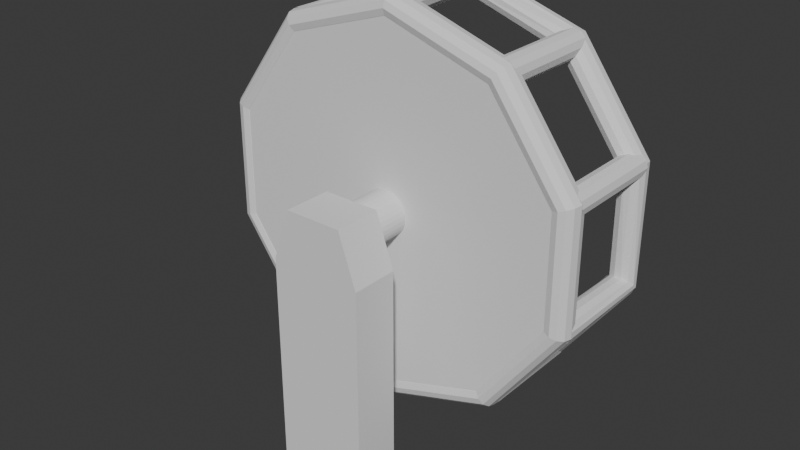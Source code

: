 # Source: pig_wheel.blend  (saved by Blender 5.1.30; exported with 4.5.12 LTS)
import bpy
from mathutils import Matrix  # noqa: F401  (used for matrix-valued properties, if any)

bpy.ops.wm.read_factory_settings(use_empty=True)
scene = bpy.context.scene
scene.name = 'Scene'

# ---- collections
col_collection = bpy.data.collections.new('Collection'); scene.collection.children.link(col_collection)

# ---- world
world_world = bpy.data.worlds.new('World'); scene.world = world_world
world_world.use_nodes = True; world_world.node_tree.nodes.clear()
_N = world_world.node_tree.nodes; _L = world_world.node_tree.links
n0 = _N.new('ShaderNodeOutputWorld'); n0.name = 'World Output'; n0.location = (200, 100)
n1 = _N.new('ShaderNodeBackground'); n1.name = 'Background'; n1.location = (-200, 100)
n1.inputs[0].default_value = (0.05088, 0.05088, 0.05088, 1.0)
_L.new(n1.outputs[0], n0.inputs[0])
n0.is_active_output = True
world_world.color = (0.05088, 0.05088, 0.05088)
world_world.sun_shadow_jitter_overblur = 0.0

# ---- meshes
me_circle_002 = bpy.data.meshes.new('Circle.002')
me_circle_002.from_pydata([(-1.012, -0.274, 0.2403), (-0.9861, -0.2484, 0.2403), (-0.9511, -0.239, 0.2403), (-0.9161, -0.2484, 0.2403), (-0.8904, -0.274, 0.2403), (-0.8811, -0.309, 0.2403), (-0.8904, -0.344, 0.2403), (-0.9161, -0.3696, 0.2403), (-0.9511, -0.379, 0.2403), (-0.9861, -0.3696, 0.2403), (-1.012, -0.344, 0.2403), (-1.021, -0.309, 0.2403), (-1.012, -0.2843, -0.2156), (-0.9861, -0.2662, -0.1975), (-0.9511, -0.2595, -0.1909), (-0.9161, -0.2662, -0.1975), (-0.8904, -0.2843, -0.2156), (-0.8811, -0.309, -0.2403), (-0.8904, -0.3338, -0.2651), (-0.9161, -0.3519, -0.2832), (-0.9511, -0.3585, -0.2898), (-0.9861, -0.3519, -0.2832), (-1.012, -0.3338, -0.2651), (-1.021, -0.309, -0.2403), (-1.013, 0.329, -0.2136), (-0.9916, 0.3222, -0.1848), (-0.9598, 0.3118, -0.1709), (-0.9256, 0.3007, -0.1757), (-0.8982, 0.2919, -0.1977), (-0.8851, 0.2876, -0.2312), (-0.8895, 0.289, -0.2671), (-0.9105, 0.2958, -0.2959), (-0.9424, 0.3062, -0.3097), (-0.9765, 0.3173, -0.305), (-1.004, 0.3262, -0.283), (-1.017, 0.3305, -0.2495), (-0.6514, 0.8246, -0.2156), (-0.6413, 0.7949, -0.1975), (-0.6169, 0.769, -0.1909), (-0.5847, 0.7538, -0.1975), (-0.5533, 0.7534, -0.2156), (-0.5312, 0.7679, -0.2403), (-0.5242, 0.7934, -0.2651), (-0.5343, 0.8231, -0.2832), (-0.5587, 0.8491, -0.2898), (-0.5909, 0.8643, -0.2832), (-0.6223, 0.8647, -0.2651), (-0.6444, 0.8502, -0.2403), (-0.6574, 0.8163, 0.2403), (-0.6517, 0.7805, 0.2403), (-0.6289, 0.7524, 0.2403), (-0.5951, 0.7394, 0.2403), (-0.5593, 0.7451, 0.2403), (-0.5312, 0.7679, 0.2403), (-0.5182, 0.8017, 0.2403), (-0.5238, 0.8375, 0.2403), (-0.5466, 0.8656, 0.2403), (-0.5805, 0.8786, 0.2403), (-0.6163, 0.873, 0.2403), (-0.6444, 0.8502, 0.2403), (-0.06062, 1.035, 0.2403), (-0.035, 1.061, 0.2403), (8.256e-07, 1.07, 0.2403), (0.035, 1.061, 0.2403), (0.06062, 1.035, 0.2403), (0.07, 1.0, 0.2403), (0.06062, 0.965, 0.2403), (0.035, 0.9394, 0.2403), (9.172e-07, 0.93, 0.2403), (-0.035, 0.9394, 0.2403), (-0.06062, 0.965, 0.2403), (-0.07, 1.0, 0.2403), (-0.04155, 1.029, -0.2888), (-0.02051, 1.056, -0.2771), (0.006026, 1.068, -0.2556), (0.03095, 1.062, -0.2301), (0.04758, 1.039, -0.2072), (0.05146, 1.006, -0.1933), (0.04155, 0.9712, -0.1919), (0.02051, 0.9441, -0.2036), (-0.006025, 0.932, -0.2251), (-0.03095, 0.9381, -0.2506), (-0.04757, 0.9608, -0.2735), (-0.05145, 0.994, -0.2874), (0.591, 0.8135, -0.3101), (0.6111, 0.8411, -0.298), (0.6249, 0.8601, -0.2705), (0.6288, 0.8655, -0.2349), (0.6217, 0.8557, -0.2007), (0.6055, 0.8334, -0.1772), (0.5846, 0.8046, -0.1706), (0.5645, 0.7769, -0.1827), (0.5507, 0.7579, -0.2102), (0.5468, 0.7526, -0.2458), (0.5539, 0.7623, -0.28), (0.5701, 0.7846, -0.3035), (0.9563, 0.3107, -0.3101), (0.9888, 0.3213, -0.298), (1.011, 0.3285, -0.2705), (1.017, 0.3306, -0.2349), (1.006, 0.3268, -0.2007), (0.9797, 0.3183, -0.1772), (0.9458, 0.3073, -0.1706), (0.9134, 0.2968, -0.1827), (0.891, 0.2895, -0.2102), (0.8847, 0.2875, -0.2458), (0.8962, 0.2912, -0.28), (0.9224, 0.2997, -0.3035), (0.9656, -0.3574, -0.2888), (0.9979, -0.3458, -0.2771), (1.018, -0.3243, -0.2556), (1.02, -0.2987, -0.2301), (1.003, -0.2759, -0.2072), (0.9727, -0.2619, -0.1933), (0.9365, -0.2606, -0.1919), (0.9042, -0.2722, -0.2036), (0.8845, -0.2937, -0.2251), (0.8826, -0.3193, -0.2506), (0.899, -0.3421, -0.2735), (0.9294, -0.3561, -0.2874), (0.9656, -0.3775, 0.2403), (0.9979, -0.361, 0.2403), (1.018, -0.3306, 0.2403), (1.02, -0.2945, 0.2403), (1.003, -0.2622, 0.2403), (0.9727, -0.2424, 0.2403), (0.9365, -0.2405, 0.2403), (0.9042, -0.257, 0.2403), (0.8845, -0.2874, 0.2403), (0.8826, -0.3236, 0.2403), (0.899, -0.3559, 0.2403), (0.9294, -0.3756, 0.2403), (1.0, -0.3447, -0.2053), (0.9794, -0.3296, -0.1797), (0.9511, -0.309, -0.1703), (0.9227, -0.2884, -0.1797), (0.902, -0.2734, -0.2053), (0.8944, -0.2679, -0.2403), (0.902, -0.2734, -0.2753), (0.9227, -0.2884, -0.301), (0.9511, -0.309, -0.3103), (0.9794, -0.3296, -0.301), (1.0, -0.3447, -0.2753), (1.008, -0.3502, -0.2403), (0.6234, -0.8581, -0.2053), (0.6084, -0.8373, -0.1797), (0.5878, -0.809, -0.1703), (0.5672, -0.7807, -0.1797), (0.5522, -0.76, -0.2053), (0.5466, -0.7524, -0.2403), (0.5522, -0.76, -0.2753), (0.5672, -0.7807, -0.301), (0.5878, -0.809, -0.3103), (0.6084, -0.8373, -0.301), (0.6234, -0.8581, -0.2753), (0.6289, -0.8656, -0.2403), (0.04582, -1.043, -0.2102), (0.05177, -1.011, -0.1946), (0.04384, -0.9761, -0.1913), (0.02417, -0.9473, -0.2011), (-0.001977, -0.9326, -0.2214), (-0.0276, -0.936, -0.2468), (-0.04582, -0.9565, -0.2705), (-0.05177, -0.9887, -0.2861), (-0.04385, -1.024, -0.2894), (-0.02417, -1.053, -0.2796), (0.001976, -1.067, -0.2593), (0.0276, -1.064, -0.2339), (0.05769, -1.04, 0.2403), (0.06978, -1.005, 0.2403), (0.06318, -0.9699, 0.2403), (0.03964, -0.9423, 0.2403), (0.005483, -0.9302, 0.2403), (-0.03014, -0.9368, 0.2403), (-0.05769, -0.9604, 0.2403), (-0.06979, -0.9945, 0.2403), (-0.06318, -1.03, 0.2403), (-0.03964, -1.058, 0.2403), (-0.005484, -1.07, 0.2403), (0.03014, -1.063, 0.2403), (-0.01873, -1.058, -0.2053), (-0.01082, -1.033, -0.1797), (-5.862e-07, -1.0, -0.1703), (0.01082, -0.9667, -0.1797), (0.01873, -0.9423, -0.2053), (0.02163, -0.9334, -0.2403), (0.01873, -0.9423, -0.2753), (0.01082, -0.9667, -0.301), (-5.583e-07, -1.0, -0.3103), (-0.01082, -1.033, -0.301), (-0.01873, -1.058, -0.2753), (-0.02163, -1.067, -0.2403), (-0.583, -0.8743, -0.2156), (-0.5578, -0.8556, -0.1975), (-0.5407, -0.8243, -0.1909), (-0.5362, -0.789, -0.1975), (-0.5455, -0.759, -0.2156), (-0.5662, -0.7424, -0.2403), (-0.5926, -0.7437, -0.2651), (-0.6177, -0.7625, -0.2832), (-0.6349, -0.7937, -0.2898), (-0.6394, -0.8291, -0.2832), (-0.6301, -0.859, -0.2651), (-0.6094, -0.8756, -0.2403), (-0.5732, -0.8775, 0.2403), (-0.5409, -0.861, 0.2403), (-0.5212, -0.8306, 0.2403), (-0.5193, -0.7945, 0.2403), (-0.5358, -0.7622, 0.2403), (-0.5662, -0.7424, 0.2403), (-0.6023, -0.7405, 0.2403), (-0.6346, -0.757, 0.2403), (-0.6544, -0.7874, 0.2403), (-0.6563, -0.8236, 0.2403), (-0.6398, -0.8559, 0.2403), (-0.6094, -0.8756, 0.2403), (-0.6065, 0.8667, -0.2053), (-0.5986, 0.8423, -0.1797), (-0.5878, 0.809, -0.1703), (-0.577, 0.7757, -0.1797), (-0.5691, 0.7514, -0.2053), (-0.5662, 0.7424, -0.2403), (-0.5691, 0.7514, -0.2753), (-0.577, 0.7757, -0.301), (-0.5878, 0.809, -0.3103), (-0.5986, 0.8423, -0.301), (-0.6065, 0.8667, -0.2753), (-0.6094, 0.8756, -0.2403), (-0.01873, 1.058, -0.2053), (-0.01081, 1.033, -0.1797), (8.443e-07, 1.0, -0.1703), (0.01082, 0.9667, -0.1797), (0.01873, 0.9423, -0.2053), (0.02163, 0.9334, -0.2403), (0.01873, 0.9423, -0.2753), (0.01082, 0.9667, -0.301), (8.741e-07, 1.0, -0.3103), (-0.01081, 1.033, -0.301), (-0.01873, 1.058, -0.2753), (-0.02163, 1.067, -0.2403), (0.5272, 0.774, -0.2403), (0.5528, 0.7484, -0.2403), (0.5878, 0.739, -0.2403), (0.6228, 0.7484, -0.2403), (0.6484, 0.774, -0.2403), (0.6578, 0.809, -0.2403), (0.6484, 0.844, -0.2403), (0.6228, 0.8696, -0.2403), (0.5878, 0.879, -0.2403), (0.5528, 0.8696, -0.2403), (0.5272, 0.844, -0.2403), (0.5178, 0.809, -0.2403), (0.5272, 0.774, 0.2403), (0.5528, 0.7484, 0.2403), (0.5878, 0.739, 0.2403), (0.6228, 0.7484, 0.2403), (0.6484, 0.774, 0.2403), (0.6578, 0.809, 0.2403), (0.6484, 0.844, 0.2403), (0.6228, 0.8696, 0.2403), (0.5878, 0.879, 0.2403), (0.5528, 0.8696, 0.2403), (0.5272, 0.844, 0.2403), (0.5178, 0.809, 0.2403), (0.8904, 0.274, -0.2403), (0.9161, 0.2484, -0.2403), (0.9511, 0.239, -0.2403), (0.9861, 0.2484, -0.2403), (1.012, 0.274, -0.2403), (1.021, 0.309, -0.2403), (1.012, 0.344, -0.2403), (0.9861, 0.3696, -0.2403), (0.9511, 0.379, -0.2403), (0.9161, 0.3696, -0.2403), (0.8904, 0.344, -0.2403), (0.8811, 0.309, -0.2403), (0.8904, 0.274, 0.2403), (0.9161, 0.2484, 0.2403), (0.9511, 0.239, 0.2403), (0.9861, 0.2484, 0.2403), (1.012, 0.274, 0.2403), (1.021, 0.309, 0.2403), (1.012, 0.344, 0.2403), (0.9861, 0.3696, 0.2403), (0.9511, 0.379, 0.2403), (0.9161, 0.3696, 0.2403), (0.8904, 0.344, 0.2403), (0.8811, 0.309, 0.2403), (0.5272, -0.844, -0.2403), (0.5528, -0.8696, -0.2403), (0.5878, -0.879, -0.2403), (0.6228, -0.8696, -0.2403), (0.6484, -0.844, -0.2403), (0.6578, -0.809, -0.2403), (0.6484, -0.774, -0.2403), (0.6228, -0.7484, -0.2403), (0.5878, -0.739, -0.2403), (0.5528, -0.7484, -0.2403), (0.5272, -0.774, -0.2403), (0.5178, -0.809, -0.2403), (0.5272, -0.844, 0.2403), (0.5528, -0.8696, 0.2403), (0.5878, -0.879, 0.2403), (0.6228, -0.8696, 0.2403), (0.6484, -0.844, 0.2403), (0.6578, -0.809, 0.2403), (0.6484, -0.774, 0.2403), (0.6228, -0.7484, 0.2403), (0.5878, -0.739, 0.2403), (0.5528, -0.7484, 0.2403), (0.5272, -0.774, 0.2403), (0.5178, -0.809, 0.2403), (-0.6368, -0.8446, -0.2053), (-0.6161, -0.8296, -0.1797), (-0.5878, -0.809, -0.1703), (-0.5595, -0.7884, -0.1797), (-0.5387, -0.7734, -0.2053), (-0.5312, -0.7679, -0.2403), (-0.5387, -0.7734, -0.2753), (-0.5595, -0.7884, -0.301), (-0.5878, -0.809, -0.3103), (-0.6161, -0.8296, -0.301), (-0.6368, -0.8446, -0.2753), (-0.6444, -0.8502, -0.2403), (-1.0, -0.3446, -0.2053), (-0.9794, -0.3296, -0.1797), (-0.9511, -0.309, -0.1703), (-0.9227, -0.2884, -0.1797), (-0.902, -0.2734, -0.2053), (-0.8944, -0.2679, -0.2403), (-0.902, -0.2734, -0.2753), (-0.9227, -0.2884, -0.301), (-0.9511, -0.309, -0.3103), (-0.9794, -0.3296, -0.301), (-1.0, -0.3446, -0.2753), (-1.008, -0.3502, -0.2403), (-1.012, 0.274, -0.2403), (-0.9861, 0.2484, -0.2403), (-0.9511, 0.239, -0.2403), (-0.9161, 0.2484, -0.2403), (-0.8904, 0.274, -0.2403), (-0.8811, 0.309, -0.2403), (-0.8904, 0.344, -0.2403), (-0.9161, 0.3696, -0.2403), (-0.9511, 0.379, -0.2403), (-0.9861, 0.3696, -0.2403), (-1.012, 0.344, -0.2403), (-1.021, 0.309, -0.2403), (-1.012, 0.274, 0.2403), (-0.9861, 0.2484, 0.2403), (-0.9511, 0.239, 0.2403), (-0.9161, 0.2484, 0.2403), (-0.8904, 0.274, 0.2403), (-0.8811, 0.309, 0.2403), (-0.8904, 0.344, 0.2403), (-0.9161, 0.3696, 0.2403), (-0.9511, 0.379, 0.2403), (-0.9861, 0.3696, 0.2403), (-1.012, 0.344, 0.2403), (-1.021, 0.309, 0.2403), (-1.009, 0.3278, 0.2753), (-0.9843, 0.3198, 0.301), (-0.9511, 0.309, 0.3103), (-0.9178, 0.2982, 0.301), (-0.8934, 0.2903, 0.2753), (-0.8845, 0.2874, 0.2403), (-0.8934, 0.2903, 0.2053), (-0.9178, 0.2982, 0.1797), (-0.9511, 0.309, 0.1703), (-0.9843, 0.3198, 0.1797), (-1.009, 0.3278, 0.2053), (-1.018, 0.3306, 0.2403), (-0.6234, 0.8581, 0.2753), (-0.6084, 0.8373, 0.301), (-0.5878, 0.809, 0.3103), (-0.5672, 0.7807, 0.301), (-0.5522, 0.76, 0.2753), (-0.5466, 0.7524, 0.2403), (-0.5522, 0.76, 0.2053), (-0.5672, 0.7807, 0.1797), (-0.5878, 0.809, 0.1703), (-0.6084, 0.8373, 0.1797), (-0.6234, 0.8581, 0.2053), (-0.6289, 0.8656, 0.2403), (9.118e-07, 1.061, 0.2753), (8.848e-07, 1.035, 0.301), (8.536e-07, 1.0, 0.3103), (8.219e-07, 0.965, 0.301), (7.94e-07, 0.9394, 0.2753), (7.94e-07, 0.93, 0.2403), (7.954e-07, 0.9394, 0.2053), (8.233e-07, 0.965, 0.1797), (8.536e-07, 1.0, 0.1703), (8.834e-07, 1.035, 0.1797), (9.113e-07, 1.061, 0.2053), (9.132e-07, 1.07, 0.2403), (0.6234, 0.8581, 0.2753), (0.6084, 0.8373, 0.301), (0.5878, 0.809, 0.3103), (0.5672, 0.7807, 0.301), (0.5522, 0.76, 0.2753), (0.5466, 0.7524, 0.2403), (0.5522, 0.76, 0.2053), (0.5672, 0.7807, 0.1797), (0.5878, 0.809, 0.1703), (0.6084, 0.8373, 0.1797), (0.6234, 0.8581, 0.2053), (0.6289, 0.8656, 0.2403), (1.009, 0.3277, 0.2753), (0.9843, 0.3198, 0.301), (0.9511, 0.309, 0.3103), (0.9178, 0.2982, 0.301), (0.8934, 0.2903, 0.2753), (0.8845, 0.2874, 0.2403), (0.8934, 0.2903, 0.2053), (0.9178, 0.2982, 0.1797), (0.9511, 0.309, 0.1703), (0.9843, 0.3198, 0.1797), (1.009, 0.3277, 0.2053), (1.018, 0.3306, 0.2403), (1.009, -0.3278, 0.2753), (0.9843, -0.3198, 0.301), (0.9511, -0.309, 0.3103), (0.9178, -0.2982, 0.301), (0.8934, -0.2903, 0.2753), (0.8845, -0.2874, 0.2403), (0.8934, -0.2903, 0.2053), (0.9178, -0.2982, 0.1797), (0.9511, -0.309, 0.1703), (0.9843, -0.3198, 0.1797), (1.009, -0.3278, 0.2053), (1.018, -0.3306, 0.2403), (0.6234, -0.8581, 0.2753), (0.6084, -0.8373, 0.301), (0.5878, -0.809, 0.3103), (0.5672, -0.7807, 0.301), (0.5522, -0.76, 0.2753), (0.5466, -0.7524, 0.2403), (0.5522, -0.76, 0.2053), (0.5672, -0.7807, 0.1797), (0.5878, -0.809, 0.1703), (0.6084, -0.8373, 0.1797), (0.6234, -0.8581, 0.2053), (0.6289, -0.8656, 0.2403), (-6.123e-07, -1.061, 0.2753), (-6.011e-07, -1.035, 0.301), (-5.806e-07, -1.0, 0.3103), (-5.606e-07, -0.965, 0.301), (-5.429e-07, -0.9394, 0.2753), (-5.434e-07, -0.93, 0.2403), (-5.415e-07, -0.9394, 0.2053), (-5.564e-07, -0.965, 0.1797), (-5.732e-07, -1.0, 0.1703), (-5.941e-07, -1.035, 0.1797), (-6.081e-07, -1.061, 0.2053), (-6.104e-07, -1.07, 0.2403), (-0.6234, -0.8581, 0.2753), (-0.6084, -0.8373, 0.301), (-0.5878, -0.809, 0.3103), (-0.5672, -0.7807, 0.301), (-0.5522, -0.76, 0.2753), (-0.5466, -0.7524, 0.2403), (-0.5522, -0.76, 0.2053), (-0.5672, -0.7807, 0.1797), (-0.5878, -0.809, 0.1703), (-0.6084, -0.8373, 0.1797), (-0.6234, -0.8581, 0.2053), (-0.6289, -0.8656, 0.2403), (-1.009, -0.3278, 0.2753), (-0.9843, -0.3198, 0.301), (-0.9511, -0.309, 0.3103), (-0.9178, -0.2982, 0.301), (-0.8934, -0.2903, 0.2753), (-0.8845, -0.2874, 0.2403), (-0.8934, -0.2903, 0.2053), (-0.9178, -0.2982, 0.1797), (-0.9511, -0.309, 0.1703), (-0.9843, -0.3198, 0.1797), (-1.009, -0.3278, 0.2053), (-1.018, -0.3306, 0.2403)], [], [(0, 12, 23, 11), (1, 13, 12, 0), (2, 14, 13, 1), (3, 15, 14, 2), (4, 16, 15, 3), (5, 17, 16, 4), (6, 18, 17, 5), (7, 19, 18, 6), (8, 20, 19, 7), (9, 21, 20, 8), (10, 22, 21, 9), (11, 23, 22, 10), (12, 24, 35, 23), (13, 25, 24, 12), (14, 26, 25, 13), (15, 27, 26, 14), (16, 28, 27, 15), (17, 29, 28, 16), (18, 30, 29, 17), (19, 31, 30, 18), (20, 32, 31, 19), (21, 33, 32, 20), (22, 34, 33, 21), (23, 35, 34, 22), (24, 36, 47, 35), (25, 37, 36, 24), (26, 38, 37, 25), (27, 39, 38, 26), (28, 40, 39, 27), (29, 41, 40, 28), (30, 42, 41, 29), (31, 43, 42, 30), (32, 44, 43, 31), (33, 45, 44, 32), (34, 46, 45, 33), (35, 47, 46, 34), (36, 48, 59, 47), (37, 49, 48, 36), (38, 50, 49, 37), (39, 51, 50, 38), (40, 52, 51, 39), (41, 53, 52, 40), (42, 54, 53, 41), (43, 55, 54, 42), (44, 56, 55, 43), (45, 57, 56, 44), (46, 58, 57, 45), (47, 59, 58, 46), (60, 72, 83, 71), (61, 73, 72, 60), (62, 74, 73, 61), (63, 75, 74, 62), (64, 76, 75, 63), (65, 77, 76, 64), (66, 78, 77, 65), (67, 79, 78, 66), (68, 80, 79, 67), (69, 81, 80, 68), (70, 82, 81, 69), (71, 83, 82, 70), (72, 84, 95, 83), (73, 85, 84, 72), (74, 86, 85, 73), (75, 87, 86, 74), (76, 88, 87, 75), (77, 89, 88, 76), (78, 90, 89, 77), (79, 91, 90, 78), (80, 92, 91, 79), (81, 93, 92, 80), (82, 94, 93, 81), (83, 95, 94, 82), (84, 96, 107, 95), (85, 97, 96, 84), (86, 98, 97, 85), (87, 99, 98, 86), (88, 100, 99, 87), (89, 101, 100, 88), (90, 102, 101, 89), (91, 103, 102, 90), (92, 104, 103, 91), (93, 105, 104, 92), (94, 106, 105, 93), (95, 107, 106, 94), (96, 108, 119, 107), (97, 109, 108, 96), (98, 110, 109, 97), (99, 111, 110, 98), (100, 112, 111, 99), (101, 113, 112, 100), (102, 114, 113, 101), (103, 115, 114, 102), (104, 116, 115, 103), (105, 117, 116, 104), (106, 118, 117, 105), (107, 119, 118, 106), (108, 120, 131, 119), (109, 121, 120, 108), (110, 122, 121, 109), (111, 123, 122, 110), (112, 124, 123, 111), (113, 125, 124, 112), (114, 126, 125, 113), (115, 127, 126, 114), (116, 128, 127, 115), (117, 129, 128, 116), (118, 130, 129, 117), (119, 131, 130, 118), (132, 144, 155, 143), (133, 145, 144, 132), (134, 146, 145, 133), (135, 147, 146, 134), (136, 148, 147, 135), (137, 149, 148, 136), (138, 150, 149, 137), (139, 151, 150, 138), (140, 152, 151, 139), (141, 153, 152, 140), (142, 154, 153, 141), (143, 155, 154, 142), (144, 156, 167, 155), (145, 157, 156, 144), (146, 158, 157, 145), (147, 159, 158, 146), (148, 160, 159, 147), (149, 161, 160, 148), (150, 162, 161, 149), (151, 163, 162, 150), (152, 164, 163, 151), (153, 165, 164, 152), (154, 166, 165, 153), (155, 167, 166, 154), (156, 168, 179, 167), (157, 169, 168, 156), (158, 170, 169, 157), (159, 171, 170, 158), (160, 172, 171, 159), (161, 173, 172, 160), (162, 174, 173, 161), (163, 175, 174, 162), (164, 176, 175, 163), (165, 177, 176, 164), (166, 178, 177, 165), (167, 179, 178, 166), (180, 192, 203, 191), (181, 193, 192, 180), (182, 194, 193, 181), (183, 195, 194, 182), (184, 196, 195, 183), (185, 197, 196, 184), (186, 198, 197, 185), (187, 199, 198, 186), (188, 200, 199, 187), (189, 201, 200, 188), (190, 202, 201, 189), (191, 203, 202, 190), (192, 204, 215, 203), (193, 205, 204, 192), (194, 206, 205, 193), (195, 207, 206, 194), (196, 208, 207, 195), (197, 209, 208, 196), (198, 210, 209, 197), (199, 211, 210, 198), (200, 212, 211, 199), (201, 213, 212, 200), (202, 214, 213, 201), (203, 215, 214, 202), (216, 228, 239, 227), (217, 229, 228, 216), (218, 230, 229, 217), (219, 231, 230, 218), (220, 232, 231, 219), (221, 233, 232, 220), (222, 234, 233, 221), (223, 235, 234, 222), (224, 236, 235, 223), (225, 237, 236, 224), (226, 238, 237, 225), (227, 239, 238, 226), (240, 252, 263, 251), (241, 253, 252, 240), (242, 254, 253, 241), (243, 255, 254, 242), (244, 256, 255, 243), (245, 257, 256, 244), (246, 258, 257, 245), (247, 259, 258, 246), (248, 260, 259, 247), (249, 261, 260, 248), (250, 262, 261, 249), (251, 263, 262, 250), (264, 276, 287, 275), (265, 277, 276, 264), (266, 278, 277, 265), (267, 279, 278, 266), (268, 280, 279, 267), (269, 281, 280, 268), (270, 282, 281, 269), (271, 283, 282, 270), (272, 284, 283, 271), (273, 285, 284, 272), (274, 286, 285, 273), (275, 287, 286, 274), (288, 300, 311, 299), (289, 301, 300, 288), (290, 302, 301, 289), (291, 303, 302, 290), (292, 304, 303, 291), (293, 305, 304, 292), (294, 306, 305, 293), (295, 307, 306, 294), (296, 308, 307, 295), (297, 309, 308, 296), (298, 310, 309, 297), (299, 311, 310, 298), (312, 324, 335, 323), (313, 325, 324, 312), (314, 326, 325, 313), (315, 327, 326, 314), (316, 328, 327, 315), (317, 329, 328, 316), (318, 330, 329, 317), (319, 331, 330, 318), (320, 332, 331, 319), (321, 333, 332, 320), (322, 334, 333, 321), (323, 335, 334, 322), (336, 348, 359, 347), (337, 349, 348, 336), (338, 350, 349, 337), (339, 351, 350, 338), (340, 352, 351, 339), (341, 353, 352, 340), (342, 354, 353, 341), (343, 355, 354, 342), (344, 356, 355, 343), (345, 357, 356, 344), (346, 358, 357, 345), (347, 359, 358, 346), (360, 372, 383, 371), (361, 373, 372, 360), (362, 374, 373, 361), (363, 375, 374, 362), (364, 376, 375, 363), (365, 377, 376, 364), (366, 378, 377, 365), (367, 379, 378, 366), (368, 380, 379, 367), (369, 381, 380, 368), (370, 382, 381, 369), (371, 383, 382, 370), (372, 384, 395, 383), (373, 385, 384, 372), (374, 386, 385, 373), (375, 387, 386, 374), (376, 388, 387, 375), (377, 389, 388, 376), (378, 390, 389, 377), (379, 391, 390, 378), (380, 392, 391, 379), (381, 393, 392, 380), (382, 394, 393, 381), (383, 395, 394, 382), (384, 396, 407, 395), (385, 397, 396, 384), (386, 398, 397, 385), (387, 399, 398, 386), (388, 400, 399, 387), (389, 401, 400, 388), (390, 402, 401, 389), (391, 403, 402, 390), (392, 404, 403, 391), (393, 405, 404, 392), (394, 406, 405, 393), (395, 407, 406, 394), (396, 408, 419, 407), (397, 409, 408, 396), (398, 410, 409, 397), (399, 411, 410, 398), (400, 412, 411, 399), (401, 413, 412, 400), (402, 414, 413, 401), (403, 415, 414, 402), (404, 416, 415, 403), (405, 417, 416, 404), (406, 418, 417, 405), (407, 419, 418, 406), (408, 420, 431, 419), (409, 421, 420, 408), (410, 422, 421, 409), (411, 423, 422, 410), (412, 424, 423, 411), (413, 425, 424, 412), (414, 426, 425, 413), (415, 427, 426, 414), (416, 428, 427, 415), (417, 429, 428, 416), (418, 430, 429, 417), (419, 431, 430, 418), (420, 432, 443, 431), (421, 433, 432, 420), (422, 434, 433, 421), (423, 435, 434, 422), (424, 436, 435, 423), (425, 437, 436, 424), (426, 438, 437, 425), (427, 439, 438, 426), (428, 440, 439, 427), (429, 441, 440, 428), (430, 442, 441, 429), (431, 443, 442, 430), (432, 444, 455, 443), (433, 445, 444, 432), (434, 446, 445, 433), (435, 447, 446, 434), (436, 448, 447, 435), (437, 449, 448, 436), (438, 450, 449, 437), (439, 451, 450, 438), (440, 452, 451, 439), (441, 453, 452, 440), (442, 454, 453, 441), (443, 455, 454, 442), (444, 456, 467, 455), (445, 457, 456, 444), (446, 458, 457, 445), (447, 459, 458, 446), (448, 460, 459, 447), (449, 461, 460, 448), (450, 462, 461, 449), (451, 463, 462, 450), (452, 464, 463, 451), (453, 465, 464, 452), (454, 466, 465, 453), (455, 467, 466, 454), (456, 468, 479, 467), (457, 469, 468, 456), (458, 470, 469, 457), (459, 471, 470, 458), (460, 472, 471, 459), (461, 473, 472, 460), (462, 474, 473, 461), (463, 475, 474, 462), (464, 476, 475, 463), (465, 477, 476, 464), (466, 478, 477, 465), (467, 479, 478, 466), (468, 360, 371, 479), (469, 361, 360, 468), (470, 362, 361, 469), (471, 363, 362, 470), (472, 364, 363, 471), (473, 365, 364, 472), (474, 366, 365, 473), (475, 367, 366, 474), (476, 368, 367, 475), (477, 369, 368, 476), (478, 370, 369, 477), (479, 371, 370, 478)])
_uv = me_circle_002.uv_layers.new(name='UVMap')
_uv.uv.foreach_set('vector', [0.1129, 0.8417, 0.2116, 0.8442, 0.2169, 0.8478, 0.1128, 0.8471, 0.1406, 0.868, 0.1401, 0.9629, 0.1337, 0.9669, 0.1337, 0.8681, 0.1484, 0.868, 0.1478, 0.9614, 0.1401, 0.9629, 0.1406, 0.868, 0.1552, 0.868, 0.1547, 0.9628, 0.1478, 0.9614, 0.1484, 0.868, 0.8696, 0.7402, 0.9684, 0.7383, 0.9645, 0.7441, 0.8696, 0.7475, 0.8697, 0.7324, 0.9737, 0.7326, 0.9684, 0.7383, 0.8696, 0.7402, 0.8128, 0.8594, 0.8139, 0.9689, 0.8092, 0.9636, 0.807, 0.8595, 0.8205, 0.8593, 0.8207, 0.9726, 0.8139, 0.9689, 0.8128, 0.8594, 0.8279, 0.8591, 0.8279, 0.9739, 0.8207, 0.9726, 0.8205, 0.8593, 0.1127, 0.8623, 0.2261, 0.8597, 0.2276, 0.8649, 0.1127, 0.868, 0.1128, 0.8546, 0.2222, 0.8534, 0.2261, 0.8597, 0.1127, 0.8623, 0.1128, 0.8471, 0.2169, 0.8478, 0.2222, 0.8534, 0.1128, 0.8546, 0.2116, 0.8442, 0.2126, 0.7312, 0.2203, 0.7305, 0.2169, 0.8478, 0.8945, 0.247, 0.935, 0.1262, 0.9397, 0.1262, 0.8984, 0.2524, 0.8877, 0.2433, 0.9279, 0.1262, 0.935, 0.1262, 0.8945, 0.247, 0.8801, 0.2423, 0.9201, 0.1262, 0.9279, 0.1262, 0.8877, 0.2433, 0.8735, 0.2443, 0.9137, 0.1262, 0.9201, 0.1262, 0.8801, 0.2423, 0.9737, 0.7326, 0.9713, 0.8512, 0.9641, 0.8532, 0.9684, 0.7383, 0.9791, 0.7285, 0.9791, 0.8519, 0.9713, 0.8512, 0.9737, 0.7326, 0.3954, 0.7313, 0.3532, 0.5977, 0.358, 0.5975, 0.3995, 0.7257, 0.3886, 0.735, 0.3459, 0.5978, 0.3532, 0.5977, 0.3954, 0.7313, 0.381, 0.7359, 0.3381, 0.5977, 0.3459, 0.5978, 0.3886, 0.735, 0.3745, 0.7338, 0.3319, 0.5976, 0.3381, 0.5977, 0.381, 0.7359, 0.2169, 0.8478, 0.2203, 0.7305, 0.2276, 0.7328, 0.2222, 0.8534, 0.4515, 0.8324, 0.4525, 0.9365, 0.4472, 0.9395, 0.4438, 0.8316, 0.935, 0.1262, 0.8945, 0.005416, 0.8984, -5.449e-09, 0.9397, 0.1262, 0.9279, 0.1262, 0.8877, 0.009112, 0.8945, 0.005416, 0.935, 0.1262, 0.9201, 0.1262, 0.8801, 0.0101, 0.8877, 0.009112, 0.9279, 0.1262, 0.9137, 0.1262, 0.8735, 0.008108, 0.8801, 0.0101, 0.9201, 0.1262, 0.007775, 0.8605, 0.005372, 0.7401, 0.01075, 0.7458, 0.01503, 0.8623, 8.847e-09, 0.8611, 3.736e-09, 0.7359, 0.005372, 0.7401, 0.007775, 0.8605, 0.3532, 0.5977, 0.3954, 0.4639, 0.3995, 0.4692, 0.358, 0.5975, 0.3459, 0.5978, 0.3886, 0.4603, 0.3954, 0.4639, 0.3532, 0.5977, 0.3381, 0.5977, 0.381, 0.4592, 0.3886, 0.4603, 0.3459, 0.5978, 0.3319, 0.5976, 0.3745, 0.4611, 0.381, 0.4592, 0.3381, 0.5977, 0.4438, 0.8316, 0.4472, 0.9395, 0.4419, 0.945, 0.4365, 0.8341, 0.8031, 0.9579, 0.8023, 0.8591, 0.807, 0.8592, 0.807, 0.9633, 0.7965, 0.9539, 0.795, 0.8591, 0.8023, 0.8591, 0.8031, 0.9579, 0.7889, 0.9525, 0.7873, 0.8591, 0.795, 0.8591, 0.7965, 0.9539, 0.7825, 0.954, 0.781, 0.8592, 0.7873, 0.8591, 0.7889, 0.9525, 0.01075, 0.7458, 0.1095, 0.7475, 0.1095, 0.7547, 0.0147, 0.7515, 0.005372, 0.7401, 0.1095, 0.7397, 0.1095, 0.7475, 0.01075, 0.7458, 3.736e-09, 0.7359, 0.1094, 0.7334, 0.1095, 0.7397, 0.005372, 0.7401, 0.8618, 0.9726, 0.8621, 0.8593, 0.8696, 0.8594, 0.8686, 0.9689, 0.8545, 0.9739, 0.8545, 0.8591, 0.8621, 0.8593, 0.8618, 0.9726, 0.438, 0.9515, 0.5514, 0.9541, 0.5513, 0.9604, 0.4365, 0.9573, 0.4419, 0.945, 0.5514, 0.9464, 0.5514, 0.9541, 0.438, 0.9515, 0.4472, 0.9395, 0.5513, 0.9392, 0.5514, 0.9464, 0.4419, 0.945, 0.5513, 0.8316, 0.4367, 0.8283, 0.4371, 0.823, 0.5514, 0.8262, 0.2849, 0.8606, 0.397, 0.8604, 0.3995, 0.8664, 0.2848, 0.8674, 0.2851, 0.8527, 0.3925, 0.8541, 0.397, 0.8604, 0.2849, 0.8606, 0.2853, 0.846, 0.3871, 0.8491, 0.3925, 0.8541, 0.2851, 0.8527, 0.3769, 0.8675, 0.3755, 0.9644, 0.3696, 0.9694, 0.3696, 0.8675, 0.3846, 0.8674, 0.3824, 0.9613, 0.3755, 0.9644, 0.3769, 0.8675, 0.3908, 0.8674, 0.3884, 0.961, 0.3824, 0.9613, 0.3846, 0.8674, 0.9925, 0.8533, 0.9938, 0.9494, 0.9868, 0.9468, 0.9849, 0.8532, 1.0, 0.8533, 1.0, 0.9541, 0.9938, 0.9494, 0.9925, 0.8533, 0.5514, 0.811, 0.4451, 0.8103, 0.4506, 0.8064, 0.5513, 0.8053, 0.5514, 0.8187, 0.4401, 0.8164, 0.4451, 0.8103, 0.5514, 0.811, 0.5514, 0.8262, 0.4371, 0.823, 0.4401, 0.8164, 0.5514, 0.8187, 0.561, 0.4612, 0.6442, 0.5795, 0.6369, 0.5818, 0.5548, 0.466, 0.5682, 0.459, 0.6513, 0.5772, 0.6442, 0.5795, 0.561, 0.4612, 0.5745, 0.4602, 0.6563, 0.5755, 0.6513, 0.5772, 0.5682, 0.459, 0.3871, 0.8491, 0.3918, 0.7359, 0.3995, 0.7372, 0.3925, 0.8541, 0.3823, 0.8469, 0.3843, 0.7378, 0.3918, 0.7359, 0.3871, 0.8491, 0.7352, 0.4652, 0.6621, 0.5672, 0.6563, 0.5656, 0.7315, 0.459, 0.7415, 0.4699, 0.6695, 0.5695, 0.6621, 0.5672, 0.7352, 0.4652, 0.7486, 0.4719, 0.6765, 0.5717, 0.6695, 0.5695, 0.7415, 0.4699, 0.7548, 0.4707, 0.6814, 0.5733, 0.6765, 0.5717, 0.7486, 0.4719, 0.4451, 0.8103, 0.4452, 0.7104, 0.4529, 0.7109, 0.4506, 0.8064, 0.4401, 0.8164, 0.4378, 0.7114, 0.4452, 0.7104, 0.4451, 0.8103, 0.5548, 0.466, 0.6369, 0.5818, 0.6314, 0.5836, 0.5514, 0.4722, 0.6442, 0.5795, 0.6442, 0.714, 0.6369, 0.7116, 0.6369, 0.5818, 0.6513, 0.5772, 0.6513, 0.7163, 0.6442, 0.714, 0.6442, 0.5795, 0.1024, 0.7329, 0.1068, 0.594, 0.1127, 0.5947, 0.1085, 0.7305, 0.09468, 0.7334, 0.09905, 0.5936, 0.1068, 0.594, 0.1024, 0.7329, 0.08734, 0.7318, 0.09166, 0.5936, 0.09905, 0.5936, 0.09468, 0.7334, 0.6621, 0.5672, 0.6647, 0.705, 0.659, 0.7071, 0.6563, 0.5656, 0.6695, 0.5695, 0.672, 0.7025, 0.6647, 0.705, 0.6621, 0.5672, 0.6765, 0.5717, 0.679, 0.7001, 0.672, 0.7025, 0.6695, 0.5695, 0.4529, 0.7109, 0.4528, 0.5859, 0.4587, 0.5847, 0.4589, 0.7128, 0.4452, 0.7104, 0.4451, 0.5862, 0.4528, 0.5859, 0.4529, 0.7109, 0.4378, 0.7114, 0.4377, 0.5856, 0.4451, 0.5862, 0.4452, 0.7104, 0.6369, 0.5818, 0.6369, 0.7116, 0.6314, 0.7097, 0.6314, 0.5836, 0.6442, 0.714, 0.561, 0.8321, 0.5548, 0.8272, 0.6369, 0.7116, 0.6513, 0.7163, 0.5682, 0.8341, 0.561, 0.8321, 0.6442, 0.714, 0.1068, 0.594, 0.108, 0.464, 0.1127, 0.4616, 0.1127, 0.5947, 0.09905, 0.5936, 0.1023, 0.4687, 0.108, 0.464, 0.1068, 0.594, 0.09166, 0.5936, 0.09714, 0.4745, 0.1023, 0.4687, 0.09905, 0.5936, 0.6647, 0.705, 0.7416, 0.8044, 0.7382, 0.8109, 0.659, 0.7071, 0.672, 0.7025, 0.7477, 0.7995, 0.7416, 0.8044, 0.6647, 0.705, 0.679, 0.7001, 0.7548, 0.7973, 0.7477, 0.7995, 0.672, 0.7025, 0.4528, 0.5859, 0.4502, 0.4793, 0.4548, 0.481, 0.4587, 0.5847, 0.4451, 0.5862, 0.4447, 0.4748, 0.4502, 0.4793, 0.4528, 0.5859, 0.4377, 0.5856, 0.4398, 0.4687, 0.4447, 0.4748, 0.4451, 0.5862, 0.6369, 0.7116, 0.5548, 0.8272, 0.5514, 0.8209, 0.6314, 0.7097, 0.9618, 0.9678, 0.9633, 0.8532, 0.9697, 0.8532, 0.9682, 0.9675, 0.9545, 0.9653, 0.9555, 0.8533, 0.9633, 0.8532, 0.9618, 0.9678, 0.9484, 0.9607, 0.9484, 0.8533, 0.9555, 0.8533, 0.9545, 0.9653, 0.1023, 0.4687, 0.0004433, 0.4662, 0.000684, 0.4592, 0.108, 0.464, 0.09714, 0.4745, 0.0001929, 0.4741, 0.0004433, 0.4662, 0.1023, 0.4687, 0.09397, 0.4798, 4.552e-09, 0.4806, 0.0001929, 0.4741, 0.09714, 0.4745, 0.1255, 0.9616, 0.1263, 0.868, 0.1337, 0.868, 0.133, 0.9619, 0.1181, 0.9642, 0.1186, 0.868, 0.1263, 0.868, 0.1255, 0.9616, 0.1127, 0.9689, 0.1127, 0.8681, 0.1186, 0.868, 0.1181, 0.9642, 0.4447, 0.4748, 0.551, 0.474, 0.551, 0.4804, 0.4502, 0.4793, 0.4398, 0.4687, 0.551, 0.4661, 0.551, 0.474, 0.4447, 0.4748, 0.4367, 0.4627, 0.551, 0.459, 0.551, 0.4661, 0.4398, 0.4687, 0.2028, 0.7295, 0.2061, 0.6012, 0.2136, 0.6015, 0.2103, 0.7305, 0.8418, 0.7134, 0.8832, 0.5837, 0.8889, 0.5837, 0.8472, 0.7151, 0.8345, 0.711, 0.8756, 0.5837, 0.8832, 0.5837, 0.8418, 0.7134, 0.8274, 0.7087, 0.8681, 0.5837, 0.8756, 0.5837, 0.8345, 0.711, 0.8222, 0.7071, 0.8626, 0.5838, 0.8681, 0.5837, 0.8274, 0.7087, 0.2306, 0.6988, 0.2288, 0.5981, 0.2364, 0.5988, 0.2382, 0.7, 0.223, 0.7001, 0.2212, 0.5989, 0.2288, 0.5981, 0.2306, 0.6988, 0.7601, 0.4657, 0.8016, 0.5904, 0.796, 0.5902, 0.7548, 0.4673, 0.7674, 0.4634, 0.8092, 0.5904, 0.8016, 0.5904, 0.7601, 0.4657, 0.7745, 0.4609, 0.8168, 0.5903, 0.8092, 0.5904, 0.7674, 0.4634, 0.7797, 0.459, 0.8222, 0.5901, 0.8168, 0.5903, 0.7745, 0.4609, 0.2103, 0.7305, 0.2136, 0.6015, 0.2212, 0.6016, 0.2179, 0.7299, 0.2061, 0.6012, 0.2103, 0.4741, 0.2156, 0.4686, 0.2136, 0.6015, 0.8832, 0.5837, 0.8427, 0.4642, 0.8476, 0.459, 0.8889, 0.5837, 0.8756, 0.5837, 0.8355, 0.4673, 0.8427, 0.4642, 0.8832, 0.5837, 0.8681, 0.5837, 0.828, 0.4675, 0.8355, 0.4673, 0.8756, 0.5837, 0.8626, 0.5838, 0.8222, 0.4649, 0.828, 0.4675, 0.8681, 0.5837, 0.2288, 0.5981, 0.2264, 0.4677, 0.2319, 0.4732, 0.2364, 0.5988, 0.2212, 0.5989, 0.2212, 0.4627, 0.2264, 0.4677, 0.2288, 0.5981, 0.8016, 0.5904, 0.7597, 0.7253, 0.7548, 0.7201, 0.796, 0.5902, 0.8092, 0.5904, 0.7669, 0.7284, 0.7597, 0.7253, 0.8016, 0.5904, 0.8168, 0.5903, 0.7744, 0.7285, 0.7669, 0.7284, 0.8092, 0.5904, 0.8222, 0.5901, 0.7803, 0.7256, 0.7744, 0.7285, 0.8168, 0.5903, 0.2136, 0.6015, 0.2156, 0.4686, 0.2212, 0.4636, 0.2212, 0.6016, 0.2103, 0.4741, 0.1127, 0.4743, 0.1129, 0.4665, 0.2156, 0.4686, 0.1703, 0.9622, 0.1704, 0.868, 0.1761, 0.868, 0.1761, 0.9656, 0.1626, 0.9615, 0.1628, 0.868, 0.1704, 0.868, 0.1703, 0.9622, 0.1552, 0.9636, 0.1553, 0.868, 0.1628, 0.868, 0.1626, 0.9615, 0.2319, 0.4732, 0.3319, 0.4742, 0.3319, 0.4806, 0.2363, 0.4778, 0.2264, 0.4677, 0.3319, 0.4664, 0.3319, 0.4742, 0.2319, 0.4732, 0.2212, 0.4627, 0.3318, 0.4592, 0.3319, 0.4664, 0.2264, 0.4677, 0.4201, 0.9478, 0.4206, 0.8338, 0.4255, 0.8338, 0.4253, 0.9444, 0.4127, 0.9485, 0.4133, 0.8338, 0.4206, 0.8338, 0.4201, 0.9478, 0.4052, 0.9464, 0.4056, 0.8338, 0.4133, 0.8338, 0.4127, 0.9485, 0.3995, 0.9421, 0.3995, 0.8339, 0.4056, 0.8338, 0.4052, 0.9464, 0.2156, 0.4686, 0.1129, 0.4665, 0.1131, 0.4592, 0.2212, 0.4636, 0.5665, 0.8353, 0.567, 0.9333, 0.5618, 0.9362, 0.5589, 0.8341, 0.6967, 0.9391, 0.6967, 0.8147, 0.7023, 0.8109, 0.7023, 0.9392, 0.6891, 0.9391, 0.6891, 0.8161, 0.6967, 0.8147, 0.6967, 0.9391, 0.6815, 0.9391, 0.6816, 0.8147, 0.6891, 0.8161, 0.6891, 0.9391, 0.676, 0.9392, 0.676, 0.8109, 0.6816, 0.8147, 0.6815, 0.9391, 0.8621, 0.7285, 0.8591, 0.8399, 0.8539, 0.8365, 0.8545, 0.7295, 0.8696, 0.7298, 0.8644, 0.8456, 0.8591, 0.8399, 0.8621, 0.7285, 0.9192, 0.5813, 0.9191, 0.7244, 0.9134, 0.7204, 0.9134, 0.5813, 0.9268, 0.5813, 0.9267, 0.7258, 0.9191, 0.7244, 0.9192, 0.5813, 0.9343, 0.5813, 0.9342, 0.7244, 0.9267, 0.7258, 0.9268, 0.5813, 0.9396, 0.5813, 0.9396, 0.7204, 0.9342, 0.7244, 0.9343, 0.5813, 0.5589, 0.8341, 0.5618, 0.9362, 0.5566, 0.9417, 0.5514, 0.8356, 0.1021, 0.9611, 0.1006, 0.8623, 0.107, 0.8623, 0.107, 0.9664, 0.09528, 0.9571, 0.09283, 0.8623, 0.1006, 0.8623, 0.1021, 0.9611, 0.08853, 0.9557, 0.0857, 0.8623, 0.09283, 0.8623, 0.09528, 0.9571, 0.07613, 0.9572, 0.07869, 0.8623, 0.0857, 0.8624, 0.08274, 0.9557, 0.06938, 0.9611, 0.07086, 0.8623, 0.07869, 0.8623, 0.07613, 0.9572, 0.0643, 0.9664, 0.0643, 0.8624, 0.07086, 0.8623, 0.06938, 0.9611, 0.8644, 0.8456, 0.7549, 0.8455, 0.7551, 0.8381, 0.8591, 0.8399, 0.8682, 0.852, 0.7548, 0.8532, 0.7549, 0.8455, 0.8644, 0.8456, 0.8696, 0.8574, 0.7548, 0.8591, 0.7548, 0.8532, 0.8682, 0.852, 0.5527, 0.9484, 0.6662, 0.9491, 0.6662, 0.9555, 0.5514, 0.9544, 0.5566, 0.9417, 0.666, 0.9413, 0.6662, 0.9491, 0.5527, 0.9484, 0.5618, 0.9362, 0.6658, 0.9342, 0.666, 0.9413, 0.5566, 0.9417, 0.9714, 0.6728, 0.9714, 0.5391, 0.9789, 0.5392, 0.9789, 0.6729, 0.9659, 0.6726, 0.9659, 0.5389, 0.9714, 0.5391, 0.9714, 0.6728, 0.9734, 0.271, 0.9734, 0.4048, 0.9659, 0.4048, 0.9659, 0.271, 0.9811, 0.271, 0.9811, 0.4048, 0.9734, 0.4048, 0.9734, 0.271, 0.9867, 0.2711, 0.9867, 0.4049, 0.9811, 0.4048, 0.9811, 0.271, 0.9773, 0.8532, 0.9773, 0.9828, 0.9697, 0.9833, 0.9697, 0.8537, 0.9849, 0.8537, 0.9849, 0.9833, 0.9773, 0.9828, 0.9773, 0.8532, 0.7231, 0.9448, 0.7231, 0.811, 0.7285, 0.8109, 0.7285, 0.9446, 0.7156, 0.9448, 0.7156, 0.811, 0.7231, 0.811, 0.7231, 0.9448, 0.708, 0.9448, 0.708, 0.811, 0.7156, 0.811, 0.7156, 0.9448, 0.7023, 0.9447, 0.7023, 0.8109, 0.708, 0.811, 0.708, 0.9448, 0.9789, 0.6729, 0.9789, 0.5392, 0.9865, 0.5392, 0.9865, 0.6728, 0.7681, 0.9632, 0.7681, 0.8591, 0.7756, 0.8591, 0.7756, 0.9632, 0.7605, 0.9632, 0.7605, 0.8591, 0.7681, 0.8591, 0.7681, 0.9632, 0.7548, 0.9633, 0.7548, 0.8592, 0.7605, 0.8591, 0.7605, 0.9632, 0.2141, 0.9721, 0.2141, 0.868, 0.2216, 0.868, 0.2216, 0.9721, 0.2064, 0.9721, 0.2064, 0.868, 0.2141, 0.868, 0.2141, 0.9721, 0.3423, 0.9715, 0.3423, 0.8674, 0.3484, 0.8674, 0.3484, 0.9715, 0.3345, 0.9715, 0.3345, 0.8674, 0.3423, 0.8674, 0.3423, 0.9715, 0.3272, 0.9715, 0.3272, 0.8674, 0.3345, 0.8674, 0.3345, 0.9715, 0.01468, 0.9664, 0.01468, 0.8623, 0.02143, 0.8624, 0.02143, 0.9665, 0.006834, 0.9664, 0.006834, 0.8623, 0.01468, 0.8623, 0.01468, 0.9664, 0.0, 0.9665, 0.0, 0.8624, 0.006834, 0.8623, 0.006834, 0.9664, 0.7756, 0.9632, 0.7756, 0.8591, 0.781, 0.8592, 0.781, 0.9633, 0.9092, 0.9573, 0.9092, 0.8532, 0.9167, 0.8532, 0.9167, 0.9573, 0.9016, 0.9573, 0.9016, 0.8532, 0.9092, 0.8532, 0.9092, 0.9573, 0.8959, 0.9573, 0.8959, 0.8533, 0.9016, 0.8532, 0.9016, 0.9573, 0.9868, 0.8326, 0.9868, 0.7285, 0.9943, 0.7285, 0.9943, 0.8326, 0.9791, 0.8326, 0.9791, 0.7285, 0.9868, 0.7285, 0.9868, 0.8326, 0.3634, 0.9715, 0.3634, 0.8674, 0.3696, 0.8674, 0.3696, 0.9715, 0.3557, 0.9715, 0.3557, 0.8674, 0.3634, 0.8674, 0.3634, 0.9715, 0.3484, 0.9715, 0.3484, 0.8674, 0.3557, 0.8674, 0.3557, 0.9715, 0.03611, 0.9664, 0.03611, 0.8623, 0.04287, 0.8624, 0.04287, 0.9665, 0.02827, 0.9664, 0.02827, 0.8623, 0.03611, 0.8623, 0.03611, 0.9664, 0.02143, 0.9665, 0.02143, 0.8624, 0.02827, 0.8623, 0.02827, 0.9664, 0.9167, 0.9573, 0.9167, 0.8532, 0.9221, 0.8533, 0.9221, 0.9573, 0.9355, 0.9573, 0.9355, 0.8532, 0.943, 0.8532, 0.943, 0.9573, 0.9278, 0.9573, 0.9278, 0.8532, 0.9355, 0.8532, 0.9355, 0.9573, 0.9221, 0.9573, 0.9221, 0.8533, 0.9278, 0.8532, 0.9278, 0.9573, 0.1838, 0.9721, 0.1838, 0.868, 0.1913, 0.868, 0.1913, 0.9721, 0.1761, 0.9721, 0.1761, 0.868, 0.1838, 0.868, 0.1838, 0.9721, 0.3211, 0.9715, 0.3211, 0.8674, 0.3272, 0.8674, 0.3272, 0.9715, 0.3133, 0.9715, 0.3133, 0.8674, 0.3211, 0.8674, 0.3211, 0.9715, 0.306, 0.9715, 0.306, 0.8674, 0.3133, 0.8674, 0.3133, 0.9715, 0.05755, 0.9664, 0.05755, 0.8623, 0.0643, 0.8624, 0.0643, 0.9665, 0.0497, 0.9664, 0.0497, 0.8623, 0.05755, 0.8623, 0.05755, 0.9664, 0.04287, 0.9665, 0.04287, 0.8624, 0.0497, 0.8623, 0.0497, 0.9664, 0.943, 0.9573, 0.943, 0.8532, 0.9484, 0.8533, 0.9484, 0.9573, 0.9659, 0.5388, 0.9659, 0.4053, 0.9735, 0.4055, 0.9735, 0.5389, 0.7493, 0.9447, 0.7493, 0.8109, 0.7548, 0.811, 0.7548, 0.9448, 0.7417, 0.9446, 0.7417, 0.8109, 0.7493, 0.8109, 0.7493, 0.9447, 0.7341, 0.9447, 0.7341, 0.8109, 0.7417, 0.8109, 0.7417, 0.9446, 0.7285, 0.9448, 0.7285, 0.811, 0.7341, 0.8109, 0.7341, 0.9447, 0.8811, 0.2529, 0.8811, 0.3836, 0.8735, 0.3832, 0.8735, 0.2524, 0.8886, 0.2525, 0.8886, 0.3832, 0.8811, 0.3836, 0.8811, 0.2529, 0.904, 0.7151, 0.904, 0.5813, 0.9098, 0.5812, 0.9098, 0.715, 0.8964, 0.7151, 0.8964, 0.5813, 0.904, 0.5813, 0.904, 0.7151, 0.8889, 0.7151, 0.8889, 0.5813, 0.8964, 0.5813, 0.8964, 0.7151, 0.9811, 0.5388, 0.9811, 0.4053, 0.9867, 0.4049, 0.9867, 0.5384, 0.9735, 0.5389, 0.9735, 0.4055, 0.9811, 0.4053, 0.9811, 0.5388, 0.883, 0.9573, 0.883, 0.8532, 0.8905, 0.8532, 0.8905, 0.9573, 0.8754, 0.9573, 0.8754, 0.8532, 0.883, 0.8532, 0.883, 0.9573, 0.8696, 0.9573, 0.8696, 0.8533, 0.8754, 0.8532, 0.8754, 0.9573, 0.1989, 0.9721, 0.1989, 0.868, 0.2064, 0.868, 0.2064, 0.9721, 0.1913, 0.9721, 0.1913, 0.868, 0.1989, 0.868, 0.1989, 0.9721, 0.2999, 0.9715, 0.2999, 0.8674, 0.306, 0.8674, 0.306, 0.9715, 0.2921, 0.9715, 0.2921, 0.8674, 0.2999, 0.8674, 0.2999, 0.9715, 0.2848, 0.9715, 0.2848, 0.8674, 0.2921, 0.8674, 0.2921, 0.9715, 0.8426, 0.9632, 0.8426, 0.8591, 0.8494, 0.8592, 0.8494, 0.9632, 0.8348, 0.9632, 0.8348, 0.8591, 0.8426, 0.8591, 0.8426, 0.9632, 0.8279, 0.9632, 0.8279, 0.8592, 0.8348, 0.8591, 0.8348, 0.9632, 0.8905, 0.9573, 0.8905, 0.8532, 0.8959, 0.8533, 0.8959, 0.9573, 0.406, 0.8321, 0.4049, 0.7209, 0.4125, 0.7216, 0.4136, 0.8338, 0.4316, 0.1604, 0.3502, 0.0483, 0.3533, 0.04389, 0.4367, 0.1587, 0.4244, 0.1627, 0.3457, 0.0544, 0.3502, 0.0483, 0.4316, 0.1604, 0.4171, 0.165, 0.3413, 0.06056, 0.3457, 0.0544, 0.4244, 0.1627, 0.4118, 0.1668, 0.3379, 0.06512, 0.3413, 0.06056, 0.4171, 0.165, 0.2615, 0.7318, 0.2614, 0.8475, 0.2538, 0.8473, 0.2539, 0.7305, 0.269, 0.7305, 0.269, 0.8473, 0.2614, 0.8475, 0.2615, 0.7318, 0.4563, 0.1651, 0.5322, 0.0607, 0.5356, 0.06501, 0.4617, 0.1666, 0.4491, 0.1628, 0.5277, 0.05464, 0.5322, 0.0607, 0.4563, 0.1651, 0.4419, 0.1604, 0.5233, 0.04844, 0.5277, 0.05464, 0.4491, 0.1628, 0.4367, 0.1585, 0.5201, 0.04377, 0.5233, 0.04844, 0.4419, 0.1604, 0.4136, 0.8338, 0.4125, 0.7216, 0.4201, 0.7209, 0.4212, 0.8321, 0.4049, 0.7209, 0.4049, 0.5791, 0.4125, 0.5785, 0.4125, 0.7216, 0.3995, 0.7189, 0.3995, 0.5805, 0.4049, 0.5791, 0.4049, 0.7209, 0.3457, 0.0544, 0.2185, 0.01302, 0.2185, 0.00547, 0.3502, 0.0483, 0.3413, 0.06056, 0.2185, 0.02062, 0.2185, 0.01302, 0.3457, 0.0544, 0.3379, 0.06512, 0.2184, 0.02625, 0.2185, 0.02062, 0.3413, 0.06056, 0.2614, 0.8475, 0.2614, 0.968, 0.2538, 0.9691, 0.2538, 0.8473, 0.269, 0.8473, 0.269, 0.9691, 0.2614, 0.968, 0.2614, 0.8475, 0.2745, 0.847, 0.2745, 0.9721, 0.269, 0.9691, 0.269, 0.8473, 0.5277, 0.05464, 0.655, 0.01337, 0.655, 0.02087, 0.5322, 0.0607, 0.5233, 0.04844, 0.655, 0.005725, 0.655, 0.01337, 0.5277, 0.05464, 0.4201, 0.7209, 0.4201, 0.5791, 0.4257, 0.5806, 0.4257, 0.7189, 0.4125, 0.7216, 0.4125, 0.5785, 0.4201, 0.5791, 0.4201, 0.7209, 0.4049, 0.5791, 0.406, 0.4608, 0.4136, 0.4592, 0.4125, 0.5785, 0.2185, 0.00547, 0.08678, 0.04823, 0.08341, 0.04382, 0.2184, -6.272e-09, 0.2185, 0.01302, 0.09127, 0.05433, 0.08678, 0.04823, 0.2185, 0.00547, 0.2185, 0.02062, 0.09568, 0.06049, 0.09127, 0.05433, 0.2185, 0.01302, 0.2184, 0.02625, 0.09883, 0.06506, 0.09568, 0.06049, 0.2185, 0.02062, 0.952, 0.3756, 0.9527, 0.4705, 0.9452, 0.4698, 0.9444, 0.3738, 0.9596, 0.3738, 0.9603, 0.4698, 0.9527, 0.4705, 0.952, 0.3756, 0.655, 0.02087, 0.7778, 0.06081, 0.7746, 0.06511, 0.6551, 0.02624, 0.655, 0.01337, 0.7823, 0.05475, 0.7778, 0.06081, 0.655, 0.02087, 0.655, 0.005725, 0.7867, 0.04856, 0.7823, 0.05475, 0.655, 0.01337, 0.6551, -1.338e-08, 0.7901, 0.0439, 0.7867, 0.04856, 0.655, 0.005725, 0.4125, 0.5785, 0.4136, 0.4592, 0.4212, 0.4608, 0.4201, 0.5791, 0.9714, 0.27, 0.9714, 0.1313, 0.979, 0.1311, 0.979, 0.271, 0.9659, 0.2672, 0.9659, 0.1319, 0.9714, 0.1313, 0.9714, 0.27, 0.09127, 0.05433, 0.01263, 0.1626, 0.005384, 0.1602, 0.08678, 0.04823, 0.09568, 0.06049, 0.0198, 0.1649, 0.01263, 0.1626, 0.09127, 0.05433, 0.9452, 0.4698, 0.9452, 0.5951, 0.9397, 0.5964, 0.9397, 0.4676, 0.9527, 0.4705, 0.9527, 0.5946, 0.9452, 0.5951, 0.9452, 0.4698, 0.9603, 0.4698, 0.9603, 0.5951, 0.9527, 0.5946, 0.9527, 0.4705, 0.9659, 0.4677, 0.9659, 0.5964, 0.9603, 0.5951, 0.9603, 0.4698, 0.7823, 0.05475, 0.8609, 0.163, 0.8537, 0.1653, 0.7778, 0.06081, 0.7867, 0.04856, 0.8681, 0.1606, 0.8609, 0.163, 0.7823, 0.05475, 0.9866, 0.27, 0.9866, 0.1313, 0.9922, 0.1319, 0.9922, 0.2672, 0.979, 0.271, 0.979, 0.1311, 0.9866, 0.1313, 0.9866, 0.27, 0.9714, 0.1313, 0.9718, 0.001344, 0.9794, 1.086e-08, 0.979, 0.1311, 0.005384, 0.1602, 0.005384, 0.2987, 6.206e-08, 0.3005, 1.344e-08, 0.1586, 0.01263, 0.1626, 0.01263, 0.2964, 0.005384, 0.2987, 0.005384, 0.1602, 0.0198, 0.1649, 0.0198, 0.294, 0.01263, 0.2964, 0.01263, 0.1626, 0.02496, 0.1667, 0.02496, 0.2924, 0.0198, 0.294, 0.0198, 0.1649, 0.9527, 0.5946, 0.952, 0.7005, 0.9444, 0.702, 0.9452, 0.5951, 0.9603, 0.5951, 0.9596, 0.702, 0.952, 0.7005, 0.9527, 0.5946, 0.8537, 0.1653, 0.8537, 0.2943, 0.8485, 0.2924, 0.8485, 0.1668, 0.8609, 0.163, 0.8609, 0.2967, 0.8537, 0.2943, 0.8537, 0.1653, 0.8681, 0.1606, 0.8681, 0.299, 0.8609, 0.2967, 0.8609, 0.163, 0.8735, 0.1587, 0.8735, 0.3005, 0.8681, 0.299, 0.8681, 0.1606, 0.979, 0.1311, 0.9794, 1.086e-08, 0.987, 0.001358, 0.9866, 0.1313, 0.9134, 0.2537, 0.9134, 0.3857, 0.9058, 0.3855, 0.9058, 0.2524, 0.005384, 0.2987, 0.08678, 0.4108, 0.08341, 0.4153, 6.206e-08, 0.3005, 0.01263, 0.2964, 0.09127, 0.4046, 0.08678, 0.4108, 0.005384, 0.2987, 0.0198, 0.294, 0.09568, 0.3985, 0.09127, 0.4046, 0.01263, 0.2964, 0.02496, 0.2924, 0.09883, 0.3941, 0.09568, 0.3985, 0.0198, 0.294, 0.9255, 0.2541, 0.9264, 0.3517, 0.9189, 0.3509, 0.9179, 0.2524, 0.9331, 0.2525, 0.934, 0.351, 0.9264, 0.3517, 0.9255, 0.2541, 0.8537, 0.2943, 0.7778, 0.3987, 0.7746, 0.394, 0.8485, 0.2924, 0.8609, 0.2967, 0.7823, 0.4049, 0.7778, 0.3987, 0.8537, 0.2943, 0.8681, 0.299, 0.7867, 0.411, 0.7823, 0.4049, 0.8609, 0.2967, 0.8735, 0.3005, 0.7901, 0.4153, 0.7867, 0.411, 0.8681, 0.299, 0.9058, 0.2524, 0.9058, 0.3855, 0.8982, 0.3857, 0.8983, 0.2537, 0.9134, 0.3857, 0.9134, 0.5232, 0.9058, 0.5242, 0.9058, 0.3855, 0.08678, 0.4108, 0.2185, 0.4536, 0.2184, 0.4592, 0.08341, 0.4153, 0.09127, 0.4046, 0.2185, 0.446, 0.2185, 0.4536, 0.08678, 0.4108, 0.09568, 0.3985, 0.2185, 0.4385, 0.2185, 0.446, 0.09127, 0.4046, 0.9189, 0.3509, 0.9189, 0.4765, 0.9134, 0.478, 0.9134, 0.349, 0.9264, 0.3517, 0.9264, 0.476, 0.9189, 0.4765, 0.9189, 0.3509, 0.934, 0.351, 0.934, 0.4765, 0.9264, 0.476, 0.9264, 0.3517, 0.9397, 0.349, 0.9397, 0.478, 0.934, 0.4765, 0.934, 0.351, 0.7823, 0.4049, 0.655, 0.4462, 0.655, 0.4385, 0.7778, 0.3987, 0.7867, 0.411, 0.655, 0.4537, 0.655, 0.4462, 0.7823, 0.4049, 0.8982, 0.3857, 0.8983, 0.5232, 0.8927, 0.5202, 0.8927, 0.386, 0.9058, 0.3855, 0.9058, 0.5242, 0.8983, 0.5232, 0.8982, 0.3857, 0.946, 0.3721, 0.9452, 0.2638, 0.9527, 0.2645, 0.9535, 0.3738, 0.2185, 0.4536, 0.3502, 0.4109, 0.3533, 0.4154, 0.2184, 0.4592, 0.2185, 0.446, 0.3458, 0.4047, 0.3502, 0.4109, 0.2185, 0.4536, 0.2185, 0.4385, 0.3413, 0.3986, 0.3458, 0.4047, 0.2185, 0.446, 0.2184, 0.433, 0.3379, 0.3942, 0.3413, 0.3986, 0.2185, 0.4385, 0.9264, 0.476, 0.9255, 0.5797, 0.9179, 0.5812, 0.9189, 0.4765, 0.934, 0.4765, 0.9331, 0.5813, 0.9255, 0.5797, 0.9264, 0.476, 0.655, 0.4385, 0.5322, 0.3986, 0.5356, 0.3939, 0.6551, 0.4328, 0.655, 0.4462, 0.5277, 0.4048, 0.5322, 0.3986, 0.655, 0.4385, 0.655, 0.4537, 0.5233, 0.4108, 0.5277, 0.4048, 0.655, 0.4462, 0.6551, 0.459, 0.5201, 0.4151, 0.5233, 0.4108, 0.655, 0.4537, 0.9535, 0.3738, 0.9527, 0.2645, 0.9603, 0.2638, 0.9611, 0.3721, 0.9452, 0.2638, 0.9452, 0.1222, 0.9527, 0.1218, 0.9527, 0.2645, 0.9397, 0.2617, 0.9397, 0.1236, 0.9452, 0.1222, 0.9452, 0.2638, 0.3458, 0.4047, 0.4244, 0.2965, 0.4316, 0.2988, 0.3502, 0.4109, 0.3413, 0.3986, 0.4171, 0.2942, 0.4244, 0.2965, 0.3458, 0.4047, 0.2331, 0.7333, 0.2331, 0.8561, 0.2276, 0.8567, 0.2276, 0.7305, 0.2407, 0.7343, 0.2407, 0.8559, 0.2331, 0.8561, 0.2331, 0.7333, 0.2483, 0.7333, 0.2483, 0.8561, 0.2407, 0.8559, 0.2407, 0.7343, 0.2538, 0.7305, 0.2538, 0.8567, 0.2483, 0.8561, 0.2483, 0.7333, 0.5277, 0.4048, 0.4491, 0.2965, 0.4563, 0.2941, 0.5322, 0.3986, 0.5233, 0.4108, 0.4419, 0.2988, 0.4491, 0.2965, 0.5277, 0.4048, 0.9603, 0.2638, 0.9603, 0.1223, 0.9659, 0.1236, 0.9659, 0.2617, 0.9527, 0.2645, 0.9527, 0.1218, 0.9603, 0.1223, 0.9603, 0.2638, 0.9452, 0.1222, 0.946, 0.001544, 0.9535, 1.647e-08, 0.9527, 0.1218, 0.4316, 0.2988, 0.4316, 0.1604, 0.4367, 0.1587, 0.4367, 0.3006, 0.4244, 0.2965, 0.4244, 0.1627, 0.4316, 0.1604, 0.4316, 0.2988, 0.4171, 0.2942, 0.4171, 0.165, 0.4244, 0.1627, 0.4244, 0.2965, 0.4118, 0.2925, 0.4118, 0.1668, 0.4171, 0.165, 0.4171, 0.2942, 0.2407, 0.8559, 0.2404, 0.9699, 0.2328, 0.9712, 0.2331, 0.8561, 0.2483, 0.8561, 0.2479, 0.9712, 0.2404, 0.9699, 0.2407, 0.8559, 0.4563, 0.2941, 0.4563, 0.1651, 0.4617, 0.1666, 0.4617, 0.2923, 0.4491, 0.2965, 0.4491, 0.1628, 0.4563, 0.1651, 0.4563, 0.2941, 0.4419, 0.2988, 0.4419, 0.1604, 0.4491, 0.1628, 0.4491, 0.2965, 0.4367, 0.3003, 0.4367, 0.1585, 0.4419, 0.1604, 0.4419, 0.2988, 0.9527, 0.1218, 0.9535, 1.647e-08, 0.9611, 0.001555, 0.9603, 0.1223])
me_circle_002.auto_texspace = False
me_circle_002.update()
me_cube_002 = bpy.data.meshes.new('Cube.002')
me_cube_002.from_pydata([(-1.0, -1.0, -1.0), (-1.0, 1.0, -1.0), (1.0, -1.0, -1.0), (1.0, 1.0, -1.0), (-0.613, -1.0, 1.0), (-1.0, -1.0, 0.613), (-1.0, 1.0, 0.613), (-0.613, 1.0, 1.0), (1.0, -1.0, 0.613), (0.613, -1.0, 1.0), (0.613, 1.0, 1.0), (1.0, 1.0, 0.613)], [], [(1, 3, 2, 0), (4, 7, 6, 5), (10, 9, 8, 11), (2, 8, 9, 4, 5, 0), (0, 5, 6, 1), (10, 7, 4, 9), (1, 6, 7, 10, 11, 3), (3, 11, 8, 2)])
_uv = me_cube_002.uv_layers.new(name='UVMap')
_uv.uv.foreach_set('vector', [0.3563, 2.69e-08, 0.3563, 0.3563, 1.558e-08, 0.3563, 4.248e-08, 3.207e-15, 1.512e-08, 0.6437, 0.3563, 0.6437, 0.3563, 0.7126, 9.912e-09, 0.7126, 0.3563, 0.4253, 3.161e-08, 0.4253, 3.681e-08, 0.3563, 0.3563, 0.3563, 0.7126, 0.3563, 0.4253, 0.3563, 0.3563, 0.2874, 0.3563, 0.06895, 0.4253, -2.099e-08, 0.7126, 7.07e-10, 1.0, 0.3563, 0.7126, 0.3563, 0.7126, -2.053e-08, 1.0, 1.165e-09, 0.3563, 0.4253, 0.3563, 0.6437, 1.512e-08, 0.6437, 3.161e-08, 0.4253, 0.7126, 0.7126, 0.4253, 0.7126, 0.3563, 0.6437, 0.3563, 0.4253, 0.4253, 0.3563, 0.7126, 0.3563, 1.0, 0.7126, 0.7126, 0.7126, 0.7126, 0.3563, 1.0, 0.3563])
me_cube_002.update()
me_circle_001 = bpy.data.meshes.new('Circle.001')
me_circle_001.from_pydata([(-0.9511, 0.309, 0.03836), (-0.9511, -0.309, 0.03836), (-0.5878, -0.809, 0.03836), (-5.508e-07, -1.0, 0.03836), (0.5878, -0.809, 0.03836), (0.9511, -0.309, 0.03836), (0.9511, 0.309, 0.03836), (0.5878, 0.809, 0.03836), (8.798e-07, 1.0, 0.03836), (-0.5878, 0.809, 0.03836), (-2.676e-07, -4.631e-07, 0.03836), (-0.9511, 0.309, -0.03836), (-0.9511, -0.309, -0.03836), (-0.5878, -0.809, -0.03836), (-5.508e-07, -1.0, -0.03836), (0.5878, -0.809, -0.03836), (0.9511, -0.309, -0.03836), (0.9511, 0.309, -0.03836), (0.5878, 0.809, -0.03836), (8.798e-07, 1.0, -0.03836), (-0.5878, 0.809, -0.03836), (-2.676e-07, -4.631e-07, -0.03836)], [], [(6, 10, 5), (2, 10, 1), (9, 10, 8), (3, 10, 2), (7, 10, 6), (10, 4, 5), (0, 10, 9), (4, 10, 3), (8, 10, 7), (1, 10, 0), (17, 16, 21), (13, 12, 21), (20, 19, 21), (14, 13, 21), (18, 17, 21), (21, 16, 15), (11, 20, 21), (15, 14, 21), (19, 18, 21), (12, 11, 21), (7, 18, 19, 8), (1, 12, 13, 2), (3, 14, 15, 4), (9, 20, 11, 0), (4, 15, 16, 5), (5, 16, 17, 6), (0, 11, 12, 1), (8, 19, 20, 9), (6, 17, 18, 7), (2, 13, 14, 3)])
_uv = me_circle_001.uv_layers.new(name='UVMap')
_uv.uv.foreach_set('vector', [1.0, 0.3441, 0.75, 0.2629, 1.0, 0.1816, 0.5955, 0.0502, 0.75, 0.2629, 0.5, 0.1816, 0.5955, 0.4755, 0.75, 0.2629, 0.75, 0.5257, 0.75, 2.59e-09, 0.75, 0.2629, 0.5955, 0.0502, 0.9045, 0.4755, 0.75, 0.2629, 1.0, 0.3441, 0.75, 0.2629, 0.9045, 0.0502, 1.0, 0.1816, 0.5, 0.3441, 0.75, 0.2629, 0.5955, 0.4755, 0.9045, 0.0502, 0.75, 0.2629, 0.75, 2.59e-09, 0.75, 0.5257, 0.75, 0.2629, 0.9045, 0.4755, 0.5, 0.1816, 0.75, 0.2629, 0.5, 0.3441, 0.09549, 0.0502, 0.25, 4.384e-08, 0.25, 0.2629, 0.5, 0.3441, 0.4045, 0.4755, 0.25, 0.2629, 0.09549, 0.4755, 2.383e-08, 0.3441, 0.25, 0.2629, 0.5, 0.1816, 0.5, 0.3441, 0.25, 0.2629, 3.188e-08, 0.1816, 0.09549, 0.0502, 0.25, 0.2629, 0.25, 0.2629, 0.25, 4.384e-08, 0.4045, 0.0502, 0.25, 0.5257, 0.09549, 0.4755, 0.25, 0.2629, 0.4045, 0.0502, 0.5, 0.1816, 0.25, 0.2629, 2.383e-08, 0.3441, 3.188e-08, 0.1816, 0.25, 0.2629, 0.4045, 0.4755, 0.25, 0.5257, 0.25, 0.2629, 3.179e-08, 0.5257, 0.02017, 0.5257, 0.02017, 0.6572, 2.187e-08, 0.6572, 0.02017, 0.6572, 0.04034, 0.6572, 0.04034, 0.8196, 0.02017, 0.8196, 0.0605, 0.5257, 0.08067, 0.5257, 0.08067, 0.6882, 0.0605, 0.6882, 9.605e-09, 0.8196, 0.02017, 0.8196, 0.02017, 0.9511, -3.175e-10, 0.9511, 0.04034, 0.5257, 0.0605, 0.5257, 0.0605, 0.6572, 0.04034, 0.6572, 0.04034, 0.6572, 0.0605, 0.6572, 0.0605, 0.8196, 0.04034, 0.8196, 0.02017, 0.5257, 0.04034, 0.5257, 0.04034, 0.6572, 0.02017, 0.6572, 2.187e-08, 0.6572, 0.02017, 0.6572, 0.02017, 0.8196, 9.605e-09, 0.8196, 0.04034, 0.8196, 0.0605, 0.8196, 0.0605, 0.9511, 0.04034, 0.9511, 0.02017, 0.8196, 0.04034, 0.8196, 0.04034, 0.9511, 0.02017, 0.9511])
me_circle_001.auto_texspace = False
me_circle_001.update()
me_circle_003 = bpy.data.meshes.new('Circle.003')
me_circle_003.from_pydata([(-3.277e-08, -0.1215, 0.1044), (-3.277e-08, -0.1215, -0.1044), (-0.0237, -0.1192, 0.1044), (-0.0237, -0.1192, -0.1044), (-0.0465, -0.1123, 0.1044), (-0.0465, -0.1123, -0.1044), (-0.0675, -0.101, 0.1044), (-0.0675, -0.101, -0.1044), (-0.08591, -0.08591, 0.1044), (-0.08591, -0.08591, -0.1044), (-0.101, -0.0675, 0.1044), (-0.101, -0.0675, -0.1044), (-0.1123, -0.0465, 0.1044), (-0.1123, -0.0465, -0.1044), (-0.1192, -0.0237, 0.1044), (-0.1192, -0.0237, -0.1044), (-0.1215, -1.871e-09, 0.1044), (-0.1215, 2.048e-08, -0.1044), (-0.1192, 0.0237, 0.1044), (-0.1192, 0.0237, -0.1044), (-0.1123, 0.0465, 0.1044), (-0.1123, 0.0465, -0.1044), (-0.101, 0.0675, 0.1044), (-0.101, 0.0675, -0.1044), (-0.08591, 0.08591, 0.1044), (-0.08591, 0.08591, -0.1044), (-0.0675, 0.101, 0.1044), (-0.0675, 0.101, -0.1044), (-0.0465, 0.1123, 0.1044), (-0.0465, 0.1123, -0.1044), (-0.0237, 0.1192, 0.1044), (-0.0237, 0.1192, -0.1044), (-3.277e-08, 0.1215, 0.1044), (-3.277e-08, 0.1215, -0.1044), (0.0237, 0.1192, 0.1044), (0.0237, 0.1192, -0.1044), (0.0465, 0.1123, 0.1044), (0.0465, 0.1123, -0.1044), (0.0675, 0.101, 0.1044), (0.0675, 0.101, -0.1044), (0.08591, 0.08591, 0.1044), (0.08591, 0.08591, -0.1044), (0.101, 0.0675, 0.1044), (0.101, 0.0675, -0.1044), (0.1123, 0.0465, 0.1044), (0.1123, 0.0465, -0.1044), (0.1192, 0.0237, 0.1044), (0.1192, 0.0237, -0.1044), (0.1215, -1.871e-09, 0.1044), (0.1215, 2.048e-08, -0.1044), (0.1192, -0.0237, 0.1044), (0.1192, -0.0237, -0.1044), (0.1123, -0.0465, 0.1044), (0.1123, -0.0465, -0.1044), (0.101, -0.0675, 0.1044), (0.101, -0.0675, -0.1044), (0.08591, -0.08591, 0.1044), (0.08591, -0.08591, -0.1044), (0.0675, -0.101, 0.1044), (0.0675, -0.101, -0.1044), (0.0465, -0.1123, 0.1044), (0.0465, -0.1123, -0.1044), (0.0237, -0.1192, 0.1044), (0.0237, -0.1192, -0.1044)], [], [(0, 2, 3, 1), (2, 4, 5, 3), (4, 6, 7, 5), (6, 8, 9, 7), (8, 10, 11, 9), (10, 12, 13, 11), (12, 14, 15, 13), (14, 16, 17, 15), (16, 18, 19, 17), (18, 20, 21, 19), (20, 22, 23, 21), (22, 24, 25, 23), (24, 26, 27, 25), (26, 28, 29, 27), (28, 30, 31, 29), (30, 32, 33, 31), (32, 34, 35, 33), (34, 36, 37, 35), (36, 38, 39, 37), (38, 40, 41, 39), (40, 42, 43, 41), (42, 44, 45, 43), (44, 46, 47, 45), (46, 48, 49, 47), (48, 50, 51, 49), (50, 52, 53, 51), (52, 54, 55, 53), (54, 56, 57, 55), (56, 58, 59, 57), (58, 60, 61, 59), (3, 5, 7, 9, 11, 13, 15, 17, 19, 21, 23, 25, 27, 29, 31, 33, 35, 37, 39, 41, 43, 45, 47, 49, 51, 53, 55, 57, 59, 61, 63, 1), (60, 62, 63, 61), (62, 0, 1, 63), (0, 62, 60, 58, 56, 54, 52, 50, 48, 46, 44, 42, 40, 38, 36, 34, 32, 30, 28, 26, 24, 22, 20, 18, 16, 14, 12, 10, 8, 6, 4, 2)])
_uv = me_circle_003.uv_layers.new(name='UVMap')
_uv.uv.foreach_set('vector', [0.8182, 0.0, 0.856, 0.0, 0.856, 0.3379, 0.8182, 0.3379, 0.856, 0.0, 0.8945, 0.0, 0.8945, 0.3379, 0.856, 0.3379, 0.8945, 0.0, 0.9323, 0.0, 0.9323, 0.3379, 0.8945, 0.3379, 0.9323, 0.0, 0.968, 0.0, 0.968, 0.3379, 0.9323, 0.3379, 0.968, 0.0, 1.0, 0.0, 1.0, 0.3379, 0.968, 0.3379, 0.6894, 0.3913, 0.725, 0.3913, 0.725, 0.7292, 0.6894, 0.7292, 0.725, 0.3913, 0.7628, 0.3913, 0.7628, 0.7292, 0.725, 0.7292, 0.7628, 0.3913, 0.8014, 0.3913, 0.8014, 0.7292, 0.7628, 0.7292, 0.8014, 0.3913, 0.8392, 0.3913, 0.8392, 0.7292, 0.8014, 0.7292, 0.8392, 0.3913, 0.8748, 0.3913, 0.8748, 0.7292, 0.8392, 0.7292, 0.8748, 0.3913, 0.9068, 0.3913, 0.9068, 0.7292, 0.8748, 0.7292, 0.9068, 0.3913, 0.9341, 0.3913, 0.9341, 0.7292, 0.9068, 0.7292, 0.0, 0.3913, 0.02725, 0.3913, 0.02725, 0.7292, 0.0, 0.7292, 0.02725, 0.3913, 0.0593, 0.3913, 0.0593, 0.7292, 0.02725, 0.7292, 0.0593, 0.3913, 0.0949, 0.3913, 0.0949, 0.7292, 0.0593, 0.7292, 0.0949, 0.3913, 0.1327, 0.3913, 0.1327, 0.7292, 0.0949, 0.7292, 0.1327, 0.3913, 0.1712, 0.3913, 0.1712, 0.7292, 0.1327, 0.7292, 0.1712, 0.3913, 0.209, 0.3913, 0.209, 0.7292, 0.1712, 0.7292, 0.209, 0.3913, 0.2446, 0.3913, 0.2446, 0.7292, 0.209, 0.7292, 0.2446, 0.3913, 0.2767, 0.3913, 0.2767, 0.7292, 0.2446, 0.7292, 0.2767, 0.3913, 0.3039, 0.3913, 0.3039, 0.7292, 0.2767, 0.7292, 0.3039, 0.3913, 0.3254, 0.3913, 0.3254, 0.7292, 0.3039, 0.7292, 0.3913, 0.3913, 0.4127, 0.3913, 0.4127, 0.7292, 0.3913, 0.7292, 0.4127, 0.3913, 0.44, 0.3913, 0.44, 0.7292, 0.4127, 0.7292, 0.44, 0.3913, 0.472, 0.3913, 0.472, 0.7292, 0.44, 0.7292, 0.472, 0.3913, 0.5076, 0.3913, 0.5076, 0.7292, 0.472, 0.7292, 0.5076, 0.3913, 0.5454, 0.3913, 0.5454, 0.7292, 0.5076, 0.7292, 0.5454, 0.3913, 0.584, 0.3913, 0.584, 0.7292, 0.5454, 0.7292, 0.584, 0.3913, 0.6218, 0.3913, 0.6218, 0.7292, 0.584, 0.7292, 0.6218, 0.3913, 0.6574, 0.3913, 0.6574, 0.7292, 0.6218, 0.7292, 0.6796, 0.02227, 0.7117, 0.04368, 0.7389, 0.07093, 0.7603, 0.103, 0.7751, 0.1386, 0.7826, 0.1764, 0.7826, 0.2149, 0.7751, 0.2527, 0.7603, 0.2883, 0.7389, 0.3204, 0.7117, 0.3476, 0.6796, 0.369, 0.644, 0.3838, 0.6062, 0.3913, 0.5677, 0.3913, 0.5299, 0.3838, 0.4943, 0.369, 0.4622, 0.3476, 0.435, 0.3204, 0.4136, 0.2883, 0.3988, 0.2527, 0.3913, 0.2149, 0.3913, 0.1764, 0.3988, 0.1386, 0.4136, 0.103, 0.435, 0.07093, 0.4622, 0.04368, 0.4943, 0.02227, 0.5299, 0.007519, 0.5677, 3.504e-08, 0.6062, -2.67e-08, 0.644, 0.007519, 0.6574, 0.3913, 0.6894, 0.3913, 0.6894, 0.7292, 0.6574, 0.7292, 0.7826, 0.0, 0.8182, 0.0, 0.8182, 0.3379, 0.7826, 0.3379, 0.04368, 0.07093, 0.07093, 0.04368, 0.103, 0.02227, 0.1386, 0.007519, 0.1764, 1.184e-08, 0.2149, 1.089e-08, 0.2527, 0.007519, 0.2883, 0.02227, 0.3204, 0.04368, 0.3476, 0.07093, 0.369, 0.103, 0.3838, 0.1386, 0.3913, 0.1764, 0.3913, 0.2149, 0.3838, 0.2527, 0.369, 0.2883, 0.3476, 0.3204, 0.3204, 0.3476, 0.2883, 0.369, 0.2527, 0.3838, 0.2149, 0.3913, 0.1764, 0.3913, 0.1386, 0.3838, 0.103, 0.369, 0.07093, 0.3476, 0.04368, 0.3204, 0.02227, 0.2883, 0.007519, 0.2527, -9.222e-09, 0.2149, 3.238e-08, 0.1764, 0.007519, 0.1386, 0.02227, 0.103])
me_circle_003.auto_texspace = False
me_circle_003.update()

# ---- objects
ob_wheel = bpy.data.objects.new('Wheel', me_circle_002)
ob_stand = bpy.data.objects.new('Stand', me_cube_002)
ob_wheel_001 = bpy.data.objects.new('Wheel.001', me_circle_001)
ob_wheel_002 = bpy.data.objects.new('Wheel.002', me_circle_003)

# ---- transforms, parenting, visibility, modifiers, constraints
ob_wheel.location = (7.408e-07, 0.04542, 1.307)
ob_wheel.rotation_euler = (1.571, -0.0, 0.0)
ob_wheel.scale = (1.0, 1.0, 1.164)
ob_stand.location = (0.0, -0.6739, 0.7395)
ob_stand.scale = (0.2503, 0.1278, 0.7208)
ob_wheel_001.location = (7.147e-07, -0.2585, 1.307)
ob_wheel_001.rotation_euler = (1.571, -0.0, 0.0)
ob_wheel_001.scale = (1.0, 1.0, 1.164)
ob_wheel_002.location = (4.649e-07, -0.4247, 1.307)
ob_wheel_002.rotation_euler = (1.571, -0.0, 0.0)
ob_wheel_002.scale = (1.0, 1.0, 1.164)

# ---- collection membership
col_collection.objects.link(ob_wheel)
col_collection.objects.link(ob_stand)
col_collection.objects.link(ob_wheel_001)
col_collection.objects.link(ob_wheel_002)

# ---- scene / render settings (as saved in the file)
scene.frame_start = 1; scene.frame_end = 250; scene.frame_set(1)
scene.render.engine = 'BLENDER_EEVEE_NEXT'
scene.render.bake_bias = 0.0
scene.render.bake_samples = 0
scene.cycles.sampling_pattern = 'TABULATED_SOBOL'
scene.eevee.use_volume_custom_range = False
bpy.context.view_layer.update()

# ---- added for rendering (the .blend has no active camera and no usable light): camera, sun
cam_auto = bpy.data.cameras.new('AutoCamera')
cam_auto.lens = 50.0
cam_auto.sensor_width = 36.0
cam_auto.clip_end = 1000.0
ob_auto_camera = bpy.data.objects.new('AutoCamera', cam_auto)
scene.collection.objects.link(ob_auto_camera)
ob_auto_camera.location = (3.09491, -3.91146, 3.67357)
ob_auto_camera.rotation_euler = (1.09748, -7.21219e-08, 0.694738)
scene.camera = ob_auto_camera
light_auto_sun = bpy.data.lights.new('AutoSun', 'SUN')
light_auto_sun.energy = 3.0
light_auto_sun.angle = 0.0523599
ob_auto_sun = bpy.data.objects.new('AutoSun', light_auto_sun)
scene.collection.objects.link(ob_auto_sun)
ob_auto_sun.rotation_euler = (0.872665, 0.174533, 0.523599)
bpy.context.view_layer.update()
